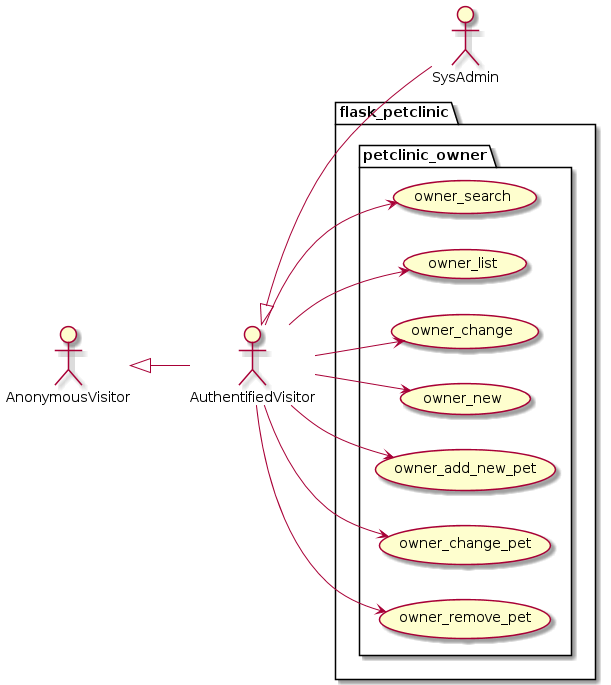

The diagram above was rendered by PlantUML. Its source (embedded in the PNG):
@startuml
left to right direction

actor AnonymousVisitor as av
actor AuthentifiedVisitor as au
actor SysAdmin as sa

av <|-- au
au <|-- sa

package flask_petclinic {

    package petclinic_owner {

        usecase owner_search as uc6000
        usecase owner_list as uc6001
        usecase owner_change as uc6002
        usecase owner_new as uc6003

        usecase owner_add_new_pet as uc6004
        usecase owner_change_pet as uc6005
        usecase owner_remove_pet as uc6006

        au --> uc6000
        au --> uc6001
        au --> uc6002
        au --> uc6003
        au --> uc6004
        au --> uc6005
        au --> uc6006
    }

}
@enduml